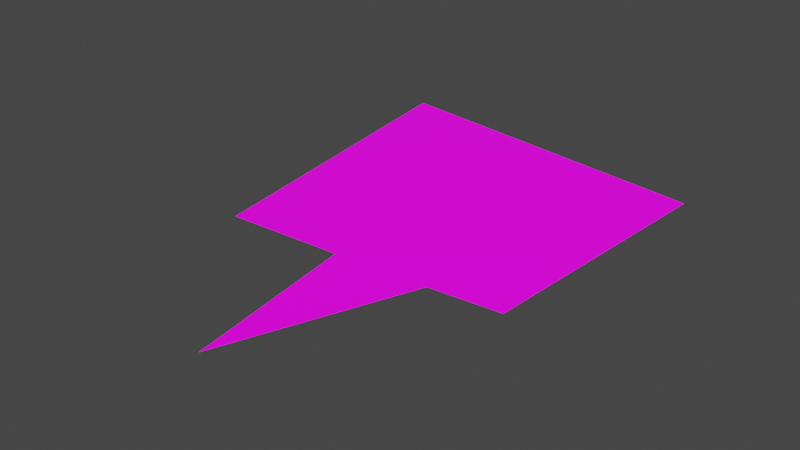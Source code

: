 # Source: item_prompt.blend  (saved by Blender 3.0.42; exported with 4.5.12 LTS)
import bpy
from mathutils import Matrix  # noqa: F401  (used for matrix-valued properties, if any)

bpy.ops.wm.read_factory_settings(use_empty=True)
scene = bpy.context.scene
scene.name = 'Scene'

# ---- collections
col_collection = bpy.data.collections.new('Collection'); scene.collection.children.link(col_collection)

# ---- images (referenced by path relative to the original .blend; pixels are not part of the script)
import os
ASSET_DIR = os.environ.get("B2B_ASSET_DIR", "")  # directory of the original .blend (textures are referenced by path, not embedded)
HERE = os.path.dirname(os.path.abspath(__file__))  # packed textures are extracted next to this script under _unpacked/

def load_image(name, relpath, width, height, colorspace="sRGB"):
    """Load a texture the original file referenced (path relative to the .blend, or extracted next to this script)."""
    p = next((c for c in (os.path.join(HERE, relpath), os.path.join(ASSET_DIR, relpath)) if relpath and os.path.exists(c)), "")
    if p:
        img = bpy.data.images.load(p, check_existing=True)
        img.name = name
    else:  # same state as the original file: an image datablock whose file is absent (Cycles renders it pink)
        img = bpy.data.images.new(name, width, height)
        img.source = "FILE"
        img.filepath = "//" + (relpath or name)
    img.colorspace_settings.name = colorspace
    return img
img_item_image_png = load_image('item_image.png', 'item_image.png', 1024, 1024, 'sRGB')

# ---- materials (node trees are filled in below, after node groups)
mat_item_prompt = bpy.data.materials.new('item_prompt')
mat_item_prompt.use_transparent_shadow = False

# ---- material node trees
mat_item_prompt.use_nodes = True; mat_item_prompt.node_tree.nodes.clear()
_N = mat_item_prompt.node_tree.nodes; _L = mat_item_prompt.node_tree.links
n0 = _N.new('ShaderNodeBsdfPrincipled'); n0.name = 'Principled BSDF'; n0.location = (10, 300)
n0.distribution = 'GGX'
n0.subsurface_method = 'RANDOM_WALK_SKIN'
n0.inputs[0].default_value = (0.0, 0.0, 0.0, 1.0)
n0.inputs[3].default_value = 1.45
n0.inputs[28].default_value = 1.0
n1 = _N.new('ShaderNodeOutputMaterial'); n1.name = 'Material Output'; n1.location = (300, 300)
n2 = _N.new('ShaderNodeTexImage'); n2.name = 'Image Texture'; n2.location = (-280, -100)
n2.image = img_item_image_png
n2.extension = 'EXTEND'
_L.new(n0.outputs[0], n1.inputs[0])
_L.new(n2.outputs[0], n0.inputs[27])
n1.is_active_output = True

# ---- world
world_world = bpy.data.worlds.new('World'); scene.world = world_world
world_world.use_nodes = True; world_world.node_tree.nodes.clear()
_N = world_world.node_tree.nodes; _L = world_world.node_tree.links
n0 = _N.new('ShaderNodeOutputWorld'); n0.name = 'World Output'; n0.location = (300, 300)
n1 = _N.new('ShaderNodeBackground'); n1.name = 'Background'; n1.location = (10, 300)
n1.inputs[0].default_value = (0.05088, 0.05088, 0.05088, 1.0)
_L.new(n1.outputs[0], n0.inputs[0])
n0.is_active_output = True
world_world.color = (0.05088, 0.05088, 0.05088)
world_world.use_sun_shadow = False
world_world.sun_shadow_jitter_overblur = 0.0

# ---- meshes
me_plane = bpy.data.meshes.new('Plane')
me_plane.from_pydata([(-0.499, 0.6003, 0.0), (0.499, 0.6627, 0.0), (-0.6709, 1.773, 0.0), (0.5589, 1.602, 0.0), (-0.08383, 0.6211, 0.0), (0.2488, 0.6419, 0.0), (0.005893, 0.00683, 0.0)], [], [(0, 4, 6, 5, 1, 3, 2)])
_uv = me_plane.uv_layers.new(name='UVMap')
_uv.uv.foreach_set('vector', [-0.006747, -0.08438, 0.4391, -0.06204, 0.5355, -0.7217, 0.7963, -0.03971, 1.065, -0.01737, 1.129, 0.9913, -0.1913, 1.175])
me_plane.materials.append(mat_item_prompt)
me_plane.use_remesh_fix_poles = True
me_plane.use_remesh_preserve_attributes = False
me_plane.update()

# ---- objects
ob_plane = bpy.data.objects.new('Plane', me_plane)

# ---- transforms, parenting, visibility, modifiers, constraints
ob_plane.location = (0.0, 0.0, 0.0)

# ---- collection membership
col_collection.objects.link(ob_plane)

# ---- scene / render settings (as saved in the file)
scene.frame_start = 1; scene.frame_end = 250; scene.frame_set(1)
scene.render.engine = 'BLENDER_EEVEE_NEXT'
scene.cycles.sampling_pattern = 'TABULATED_SOBOL'
scene.cycles.use_light_tree = False
scene.view_settings.view_transform = 'Filmic'
bpy.context.view_layer.update()

# ---- added for rendering (the .blend has no active camera): camera
cam_auto = bpy.data.cameras.new('AutoCamera')
cam_auto.lens = 50.0
cam_auto.sensor_width = 36.0
cam_auto.clip_end = 1000.0
ob_auto_camera = bpy.data.objects.new('AutoCamera', cam_auto)
scene.collection.objects.link(ob_auto_camera)
ob_auto_camera.location = (1.93524, -1.49957, 1.59298)
ob_auto_camera.rotation_euler = (1.09748, -7.21219e-08, 0.694738)
scene.camera = ob_auto_camera
bpy.context.view_layer.update()
